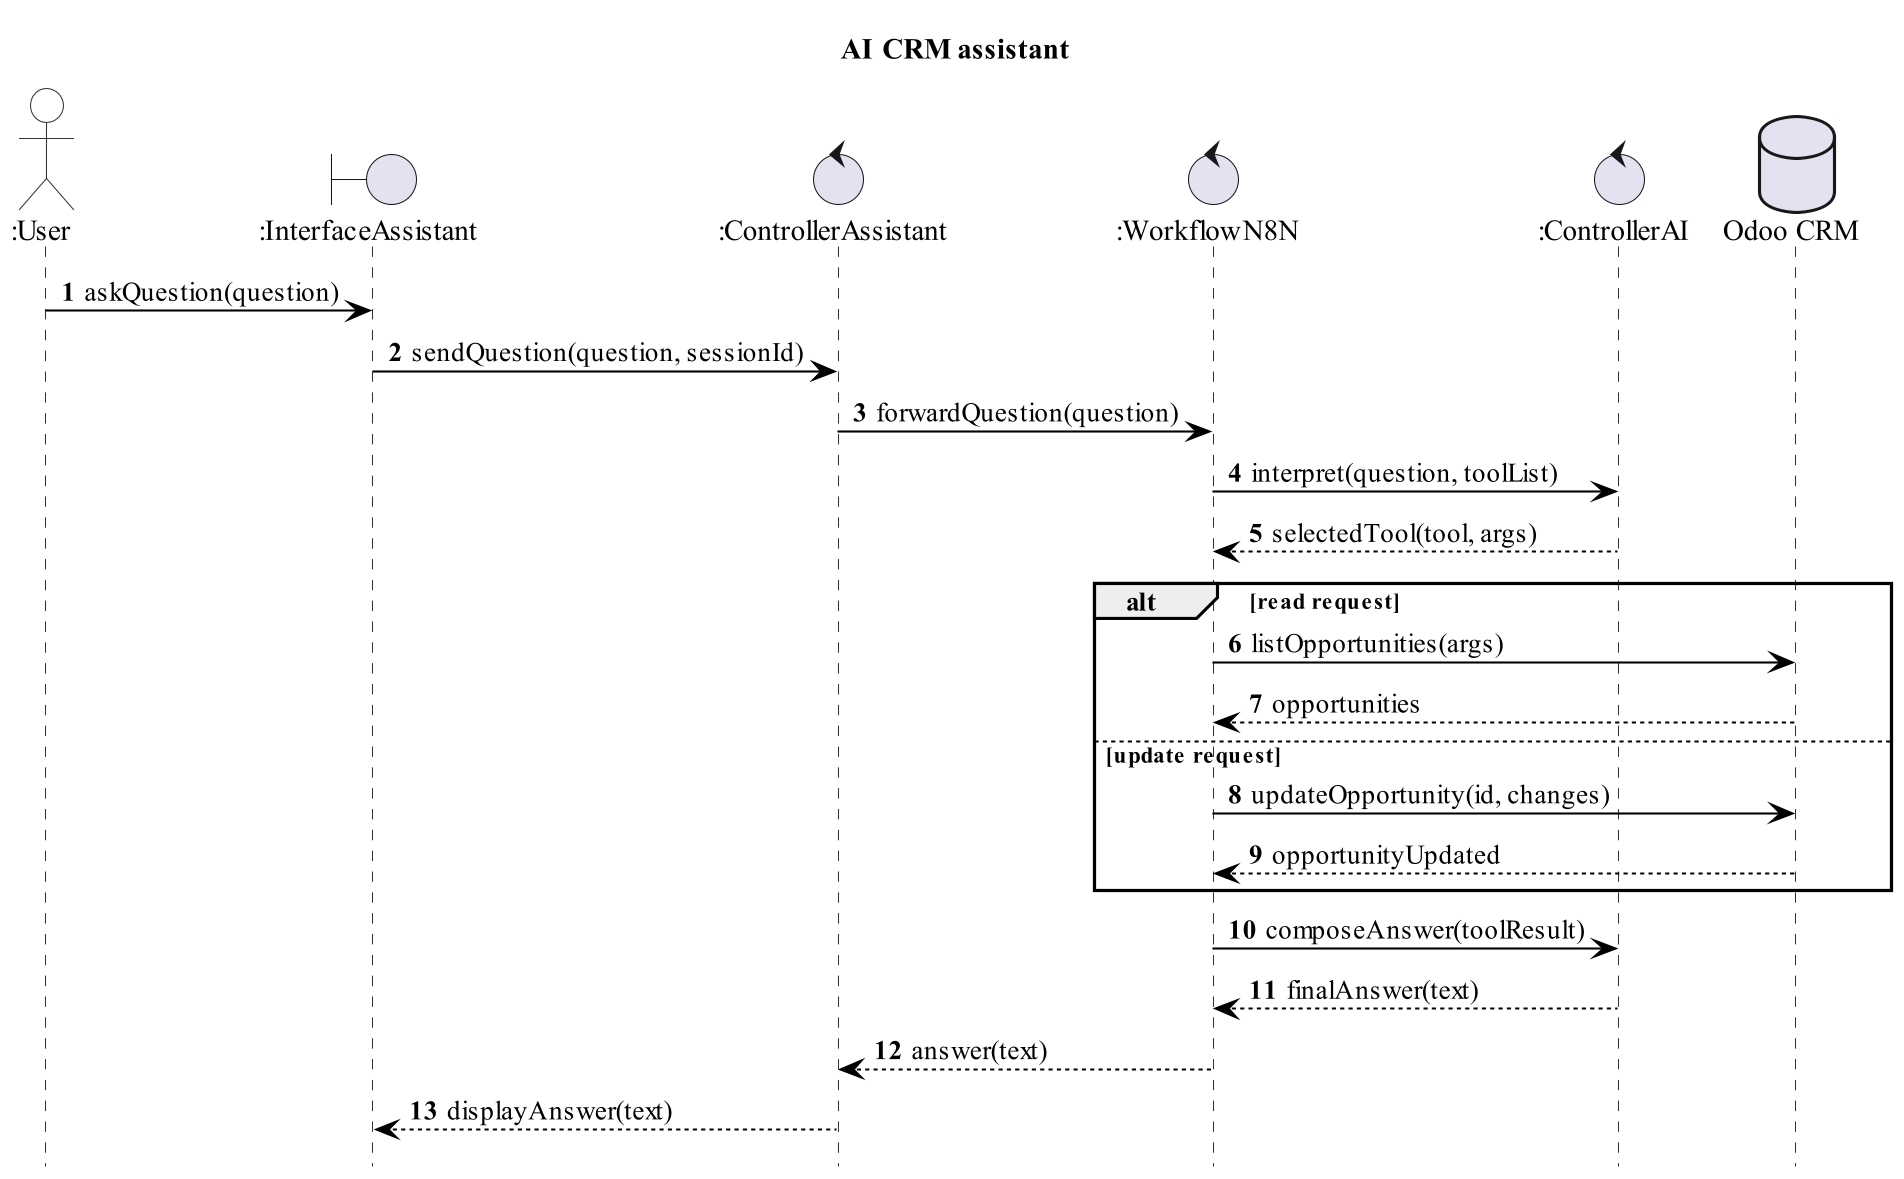

The diagram above was rendered by PlantUML. Its source (embedded in the PNG):
@startuml seq-assistant
skinparamlocked dpi 200
' Robustness / Boundary-Control-Entity (BCE) sequence diagram.
' Visual skin kept black-and-white / Times New Roman to match the report
' (enforced by _build/restyle_seq.py); the structure follows the BCE rules.
skinparam backgroundColor transparent
skinparam shadowing false
skinparam maxMessageSize 200
skinparam defaultFontName Times New Roman
skinparam sequence {
  ArrowColor #000000
  ArrowFontColor #000000
  LifeLineBorderColor #333333
  LifeLineBackgroundColor #FFFFFF
  ParticipantBackgroundColor #FFFFFF
  ParticipantFontColor #000000
  ParticipantBorderColor #333333
  ActorBackgroundColor #FFFFFF
  ActorBorderColor #333333
  DatabaseBackgroundColor #FFFFFF
  DatabaseBorderColor #333333
}
hide footbox
autonumber
title AI CRM assistant

actor ":User" as User
boundary ":InterfaceAssistant" as UI
control ":ControllerAssistant" as Assistant
control ":WorkflowN8N" as N8N
control ":ControllerAI" as AI
database "Odoo CRM" as Odoo

User -> UI : askQuestion(question)
UI -> Assistant : sendQuestion(question, sessionId)
Assistant -> N8N : forwardQuestion(question)
N8N -> AI : interpret(question, toolList)
AI --> N8N : selectedTool(tool, args)
alt read request
  N8N -> Odoo : listOpportunities(args)
  Odoo --> N8N : opportunities
else update request
  N8N -> Odoo : updateOpportunity(id, changes)
  Odoo --> N8N : opportunityUpdated
end
N8N -> AI : composeAnswer(toolResult)
AI --> N8N : finalAnswer(text)
N8N --> Assistant : answer(text)
Assistant --> UI : displayAnswer(text)
@enduml